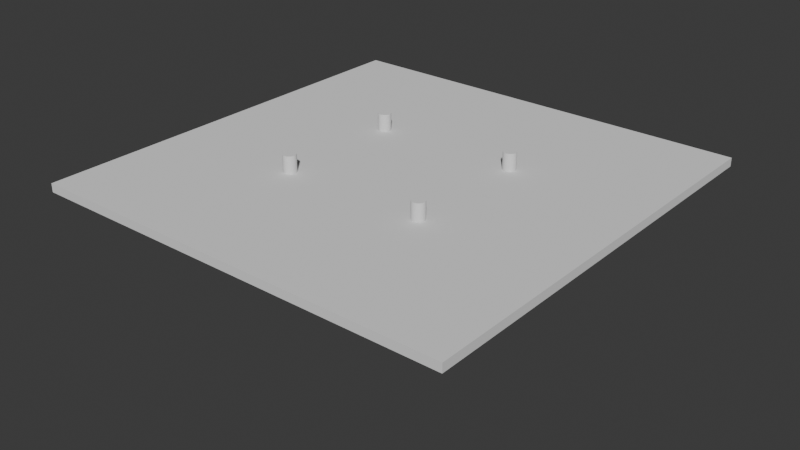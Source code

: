 # Source: dobot_sliding_rail_support.blend  (saved by Blender 4.0.36; exported with 4.5.12 LTS)
import bpy
from mathutils import Matrix  # noqa: F401  (used for matrix-valued properties, if any)

bpy.ops.wm.read_factory_settings(use_empty=True)
scene = bpy.context.scene
scene.name = 'Scene'

# ---- collections
col_collection = bpy.data.collections.new('Collection'); scene.collection.children.link(col_collection)

# ---- world
world_world = bpy.data.worlds.new('World'); scene.world = world_world
world_world.use_nodes = True; world_world.node_tree.nodes.clear()
_N = world_world.node_tree.nodes; _L = world_world.node_tree.links
n0 = _N.new('ShaderNodeOutputWorld'); n0.name = 'World Output'; n0.location = (300, 300)
n1 = _N.new('ShaderNodeBackground'); n1.name = 'Background'; n1.location = (10, 300)
n1.inputs[0].default_value = (0.05088, 0.05088, 0.05088, 1.0)
_L.new(n1.outputs[0], n0.inputs[0])
n0.is_active_output = True
world_world.color = (0.05088, 0.05088, 0.05088)
world_world.use_sun_shadow = False
world_world.sun_shadow_jitter_overblur = 0.0

# ---- meshes
me_cube_001 = bpy.data.meshes.new('Cube.001')
me_cube_001.from_pydata([(-59.8, -59.8, -2.0), (-100.0, -100.0, 2.0), (-59.8, 59.8, -2.0), (-100.0, 100.0, 2.0), (59.8, -59.8, -2.0), (100.0, -100.0, 2.0), (59.8, 59.8, -2.0), (100.0, 100.0, 2.0), (-100.0, 100.0, -2.0), (-100.0, -100.0, -2.0), (100.0, 100.0, -2.0), (100.0, -100.0, -2.0), (-10.0, 10.0, -7.0), (-10.0, -10.0, -7.0), (10.0, 10.0, -7.0), (10.0, -10.0, -7.0), (-59.8, 59.8, -7.0), (-59.8, -59.8, -7.0), (59.8, 59.8, -7.0), (59.8, -59.8, -7.0), (-10.0, 10.0, -57.0), (-10.0, -10.0, -57.0), (10.0, 10.0, -57.0), (10.0, -10.0, -57.0)], [], [(9, 1, 3, 8), (8, 3, 7, 10), (10, 7, 5, 11), (11, 5, 1, 9), (6, 4, 19, 18), (7, 3, 1, 5), (2, 0, 9, 8), (6, 2, 8, 10), (4, 6, 10, 11), (0, 4, 11, 9), (14, 15, 23, 22), (0, 2, 16, 17), (4, 0, 17, 19), (2, 6, 18, 16), (12, 13, 17, 16), (14, 12, 16, 18), (15, 14, 18, 19), (13, 15, 19, 17), (20, 22, 23, 21), (13, 12, 20, 21), (15, 13, 21, 23), (12, 14, 22, 20)])
_uv = me_cube_001.uv_layers.new(name='UVMap')
_uv.uv.foreach_set('vector', [0.375, 0.0, 0.625, 0.0, 0.625, 0.25, 0.375, 0.25, 0.375, 0.25, 0.625, 0.25, 0.625, 0.5, 0.375, 0.5, 0.375, 0.5, 0.625, 0.5, 0.625, 0.75, 0.375, 0.75, 0.375, 0.75, 0.625, 0.75, 0.625, 1.0, 0.375, 1.0, 0.325, 0.55, 0.325, 0.7, 0.325, 0.7, 0.325, 0.55, 0.625, 0.5, 0.875, 0.5, 0.875, 0.75, 0.625, 0.75, 0.175, 0.55, 0.175, 0.7, 0.125, 0.75, 0.125, 0.5, 0.325, 0.55, 0.175, 0.55, 0.125, 0.5, 0.375, 0.5, 0.325, 0.7, 0.325, 0.55, 0.375, 0.5, 0.375, 0.75, 0.175, 0.7, 0.325, 0.7, 0.375, 0.75, 0.125, 0.75, 0.2625, 0.6125, 0.2625, 0.6375, 0.2625, 0.6375, 0.2625, 0.6125, 0.175, 0.7, 0.175, 0.55, 0.175, 0.55, 0.175, 0.7, 0.325, 0.7, 0.175, 0.7, 0.175, 0.7, 0.325, 0.7, 0.175, 0.55, 0.325, 0.55, 0.325, 0.55, 0.175, 0.55, 0.2375, 0.6125, 0.2375, 0.6375, 0.175, 0.7, 0.175, 0.55, 0.2625, 0.6125, 0.2375, 0.6125, 0.175, 0.55, 0.325, 0.55, 0.2625, 0.6375, 0.2625, 0.6125, 0.325, 0.55, 0.325, 0.7, 0.2375, 0.6375, 0.2625, 0.6375, 0.325, 0.7, 0.175, 0.7, 0.2375, 0.6125, 0.2625, 0.6125, 0.2625, 0.6375, 0.2375, 0.6375, 0.2375, 0.6375, 0.2375, 0.6125, 0.2375, 0.6125, 0.2375, 0.6375, 0.2625, 0.6375, 0.2375, 0.6375, 0.2375, 0.6375, 0.2625, 0.6375, 0.2375, 0.6125, 0.2625, 0.6125, 0.2625, 0.6125, 0.2375, 0.6125])
me_cube_001.update()
me_cylinder = bpy.data.meshes.new('Cylinder')
me_cylinder.from_pydata([(34.0, 33.0, -10.0), (34.0, 33.0, 10.0), (34.59, 32.94, -10.0), (34.59, 32.94, 10.0), (35.15, 32.77, -10.0), (35.15, 32.77, 10.0), (35.67, 32.49, -10.0), (35.67, 32.49, 10.0), (36.12, 32.12, -10.0), (36.12, 32.12, 10.0), (36.49, 31.67, -10.0), (36.49, 31.67, 10.0), (36.77, 31.15, -10.0), (36.77, 31.15, 10.0), (36.94, 30.59, -10.0), (36.94, 30.59, 10.0), (37.0, 30.0, -10.0), (37.0, 30.0, 10.0), (36.94, 29.41, -10.0), (36.94, 29.41, 10.0), (36.77, 28.85, -10.0), (36.77, 28.85, 10.0), (36.49, 28.33, -10.0), (36.49, 28.33, 10.0), (36.12, 27.88, -10.0), (36.12, 27.88, 10.0), (35.67, 27.51, -10.0), (35.67, 27.51, 10.0), (35.15, 27.23, -10.0), (35.15, 27.23, 10.0), (34.59, 27.06, -10.0), (34.59, 27.06, 10.0), (34.0, 27.0, -10.0), (34.0, 27.0, 10.0), (33.41, 27.06, -10.0), (33.41, 27.06, 10.0), (32.85, 27.23, -10.0), (32.85, 27.23, 10.0), (32.33, 27.51, -10.0), (32.33, 27.51, 10.0), (31.88, 27.88, -10.0), (31.88, 27.88, 10.0), (31.51, 28.33, -10.0), (31.51, 28.33, 10.0), (31.23, 28.85, -10.0), (31.23, 28.85, 10.0), (31.06, 29.41, -10.0), (31.06, 29.41, 10.0), (31.0, 30.0, -10.0), (31.0, 30.0, 10.0), (31.06, 30.59, -10.0), (31.06, 30.59, 10.0), (31.23, 31.15, -10.0), (31.23, 31.15, 10.0), (31.51, 31.67, -10.0), (31.51, 31.67, 10.0), (31.88, 32.12, -10.0), (31.88, 32.12, 10.0), (32.33, 32.49, -10.0), (32.33, 32.49, 10.0), (32.85, 32.77, -10.0), (32.85, 32.77, 10.0), (33.41, 32.94, -10.0), (33.41, 32.94, 10.0)], [], [(0, 1, 3, 2), (2, 3, 5, 4), (4, 5, 7, 6), (6, 7, 9, 8), (8, 9, 11, 10), (10, 11, 13, 12), (12, 13, 15, 14), (14, 15, 17, 16), (16, 17, 19, 18), (18, 19, 21, 20), (20, 21, 23, 22), (22, 23, 25, 24), (24, 25, 27, 26), (26, 27, 29, 28), (28, 29, 31, 30), (30, 31, 33, 32), (32, 33, 35, 34), (34, 35, 37, 36), (36, 37, 39, 38), (38, 39, 41, 40), (40, 41, 43, 42), (42, 43, 45, 44), (44, 45, 47, 46), (46, 47, 49, 48), (48, 49, 51, 50), (50, 51, 53, 52), (52, 53, 55, 54), (54, 55, 57, 56), (56, 57, 59, 58), (58, 59, 61, 60), (3, 1, 63, 61, 59, 57, 55, 53, 51, 49, 47, 45, 43, 41, 39, 37, 35, 33, 31, 29, 27, 25, 23, 21, 19, 17, 15, 13, 11, 9, 7, 5), (60, 61, 63, 62), (62, 63, 1, 0), (0, 2, 4, 6, 8, 10, 12, 14, 16, 18, 20, 22, 24, 26, 28, 30, 32, 34, 36, 38, 40, 42, 44, 46, 48, 50, 52, 54, 56, 58, 60, 62)])
_uv = me_cylinder.uv_layers.new(name='UVMap')
_uv.uv.foreach_set('vector', [1.0, 0.5, 1.0, 1.0, 0.9688, 1.0, 0.9688, 0.5, 0.9688, 0.5, 0.9688, 1.0, 0.9375, 1.0, 0.9375, 0.5, 0.9375, 0.5, 0.9375, 1.0, 0.9062, 1.0, 0.9062, 0.5, 0.9062, 0.5, 0.9062, 1.0, 0.875, 1.0, 0.875, 0.5, 0.875, 0.5, 0.875, 1.0, 0.8438, 1.0, 0.8438, 0.5, 0.8438, 0.5, 0.8438, 1.0, 0.8125, 1.0, 0.8125, 0.5, 0.8125, 0.5, 0.8125, 1.0, 0.7812, 1.0, 0.7812, 0.5, 0.7812, 0.5, 0.7812, 1.0, 0.75, 1.0, 0.75, 0.5, 0.75, 0.5, 0.75, 1.0, 0.7188, 1.0, 0.7188, 0.5, 0.7188, 0.5, 0.7188, 1.0, 0.6875, 1.0, 0.6875, 0.5, 0.6875, 0.5, 0.6875, 1.0, 0.6562, 1.0, 0.6562, 0.5, 0.6562, 0.5, 0.6562, 1.0, 0.625, 1.0, 0.625, 0.5, 0.625, 0.5, 0.625, 1.0, 0.5938, 1.0, 0.5938, 0.5, 0.5938, 0.5, 0.5938, 1.0, 0.5625, 1.0, 0.5625, 0.5, 0.5625, 0.5, 0.5625, 1.0, 0.5312, 1.0, 0.5312, 0.5, 0.5312, 0.5, 0.5312, 1.0, 0.5, 1.0, 0.5, 0.5, 0.5, 0.5, 0.5, 1.0, 0.4688, 1.0, 0.4688, 0.5, 0.4688, 0.5, 0.4688, 1.0, 0.4375, 1.0, 0.4375, 0.5, 0.4375, 0.5, 0.4375, 1.0, 0.4062, 1.0, 0.4062, 0.5, 0.4062, 0.5, 0.4062, 1.0, 0.375, 1.0, 0.375, 0.5, 0.375, 0.5, 0.375, 1.0, 0.3438, 1.0, 0.3438, 0.5, 0.3438, 0.5, 0.3438, 1.0, 0.3125, 1.0, 0.3125, 0.5, 0.3125, 0.5, 0.3125, 1.0, 0.2812, 1.0, 0.2812, 0.5, 0.2812, 0.5, 0.2812, 1.0, 0.25, 1.0, 0.25, 0.5, 0.25, 0.5, 0.25, 1.0, 0.2188, 1.0, 0.2188, 0.5, 0.2188, 0.5, 0.2188, 1.0, 0.1875, 1.0, 0.1875, 0.5, 0.1875, 0.5, 0.1875, 1.0, 0.1562, 1.0, 0.1562, 0.5, 0.1562, 0.5, 0.1562, 1.0, 0.125, 1.0, 0.125, 0.5, 0.125, 0.5, 0.125, 1.0, 0.09375, 1.0, 0.09375, 0.5, 0.09375, 0.5, 0.09375, 1.0, 0.0625, 1.0, 0.0625, 0.5, 0.2968, 0.4854, 0.25, 0.49, 0.2032, 0.4854, 0.1582, 0.4717, 0.1167, 0.4496, 0.08029, 0.4197, 0.05045, 0.3833, 0.02827, 0.3418, 0.01461, 0.2968, 0.01, 0.25, 0.01461, 0.2032, 0.02827, 0.1582, 0.05045, 0.1167, 0.08029, 0.08029, 0.1167, 0.05045, 0.1582, 0.02827, 0.2032, 0.01461, 0.25, 0.01, 0.2968, 0.01461, 0.3418, 0.02827, 0.3833, 0.05045, 0.4197, 0.08029, 0.4496, 0.1167, 0.4717, 0.1582, 0.4854, 0.2032, 0.49, 0.25, 0.4854, 0.2968, 0.4717, 0.3418, 0.4496, 0.3833, 0.4197, 0.4197, 0.3833, 0.4496, 0.3418, 0.4717, 0.0625, 0.5, 0.0625, 1.0, 0.03125, 1.0, 0.03125, 0.5, 0.03125, 0.5, 0.03125, 1.0, 0.0, 1.0, 0.0, 0.5, 0.75, 0.49, 0.7968, 0.4854, 0.8418, 0.4717, 0.8833, 0.4496, 0.9197, 0.4197, 0.9496, 0.3833, 0.9717, 0.3418, 0.9854, 0.2968, 0.99, 0.25, 0.9854, 0.2032, 0.9717, 0.1582, 0.9496, 0.1167, 0.9197, 0.08029, 0.8833, 0.05045, 0.8418, 0.02827, 0.7968, 0.01461, 0.75, 0.01, 0.7032, 0.01461, 0.6582, 0.02827, 0.6167, 0.05045, 0.5803, 0.08029, 0.5504, 0.1167, 0.5283, 0.1582, 0.5146, 0.2032, 0.51, 0.25, 0.5146, 0.2968, 0.5283, 0.3418, 0.5504, 0.3833, 0.5803, 0.4197, 0.6167, 0.4496, 0.6582, 0.4717, 0.7032, 0.4854])
me_cylinder.update()
me_cylinder_001 = bpy.data.meshes.new('Cylinder.001')
me_cylinder_001.from_pydata([(34.0, 35.9, -8.0), (34.0, 35.9, -6.0), (39.11, 32.95, -8.0), (39.11, 32.95, -6.0), (39.11, 27.05, -8.0), (39.11, 27.05, -6.0), (34.0, 24.1, -8.0), (34.0, 24.1, -6.0), (28.89, 27.05, -8.0), (28.89, 27.05, -6.0), (28.89, 32.95, -8.0), (28.89, 32.95, -6.0)], [], [(0, 1, 3, 2), (2, 3, 5, 4), (4, 5, 7, 6), (6, 7, 9, 8), (3, 1, 11, 9, 7, 5), (8, 9, 11, 10), (10, 11, 1, 0), (0, 2, 4, 6, 8, 10)])
_uv = me_cylinder_001.uv_layers.new(name='UVMap')
_uv.uv.foreach_set('vector', [1.0, 0.5, 1.0, 1.0, 0.8333, 1.0, 0.8333, 0.5, 0.8333, 0.5, 0.8333, 1.0, 0.6667, 1.0, 0.6667, 0.5, 0.6667, 0.5, 0.6667, 1.0, 0.5, 1.0, 0.5, 0.5, 0.5, 0.5, 0.5, 1.0, 0.3333, 1.0, 0.3333, 0.5, 0.4578, 0.37, 0.25, 0.49, 0.04215, 0.37, 0.04215, 0.13, 0.25, 0.01, 0.4578, 0.13, 0.3333, 0.5, 0.3333, 1.0, 0.1667, 1.0, 0.1667, 0.5, 0.1667, 0.5, 0.1667, 1.0, -8.941e-08, 1.0, -8.941e-08, 0.5, 0.75, 0.49, 0.9578, 0.37, 0.9578, 0.13, 0.75, 0.01, 0.5422, 0.13, 0.5422, 0.37])
me_cylinder_001.update()

# ---- objects
ob_sliding_rail_support = bpy.data.objects.new('sliding_rail_support', me_cube_001)
ob_bolts = bpy.data.objects.new('bolts', me_cylinder)
ob_nuts = bpy.data.objects.new('nuts', me_cylinder_001)

# ---- transforms, parenting, visibility, modifiers, constraints
ob_sliding_rail_support.location = (0.0, 0.0, 0.0)
_m = ob_sliding_rail_support.modifiers.new('Boolean', 'BOOLEAN')
_m.object = ob_bolts
_m = ob_sliding_rail_support.modifiers.new('Boolean.001', 'BOOLEAN')
_m.object = ob_nuts
ob_bolts.location = (0.0, 0.0, 0.0)
_m = ob_bolts.modifiers.new('Mirror', 'MIRROR')
_m.use_clip = True
_m = ob_bolts.modifiers.new('Mirror.001', 'MIRROR')
_m.use_axis = (False, True, False)
_m.use_clip = True
ob_nuts.location = (0.0, 0.0, 0.0)
_m = ob_nuts.modifiers.new('Mirror', 'MIRROR')
_m.use_axis = (False, True, False)
_m.use_clip = True
_m = ob_nuts.modifiers.new('Mirror.001', 'MIRROR')
_m.use_clip = True

# ---- collection membership
col_collection.objects.link(ob_sliding_rail_support)
col_collection.objects.link(ob_bolts)
col_collection.objects.link(ob_nuts)

# ---- scene / render settings (as saved in the file)
scene.frame_start = 1; scene.frame_end = 250; scene.frame_set(1)
scene.render.engine = 'BLENDER_EEVEE_NEXT'
scene.cycles.sampling_pattern = 'TABULATED_SOBOL'
bpy.context.view_layer.update()

# ---- added for rendering (the .blend has no active camera and no usable light): camera, sun
cam_auto = bpy.data.cameras.new('AutoCamera')
cam_auto.lens = 50.0
cam_auto.sensor_width = 36.0
cam_auto.clip_end = 4719.79
ob_auto_camera = bpy.data.objects.new('AutoCamera', cam_auto)
scene.collection.objects.link(ob_auto_camera)
ob_auto_camera.location = (268.935, -322.722, 191.648)
ob_auto_camera.rotation_euler = (1.09748, -7.21219e-08, 0.694738)
scene.camera = ob_auto_camera
light_auto_sun = bpy.data.lights.new('AutoSun', 'SUN')
light_auto_sun.energy = 3.0
light_auto_sun.angle = 0.0523599
ob_auto_sun = bpy.data.objects.new('AutoSun', light_auto_sun)
scene.collection.objects.link(ob_auto_sun)
ob_auto_sun.rotation_euler = (0.872665, 0.174533, 0.523599)
bpy.context.view_layer.update()
